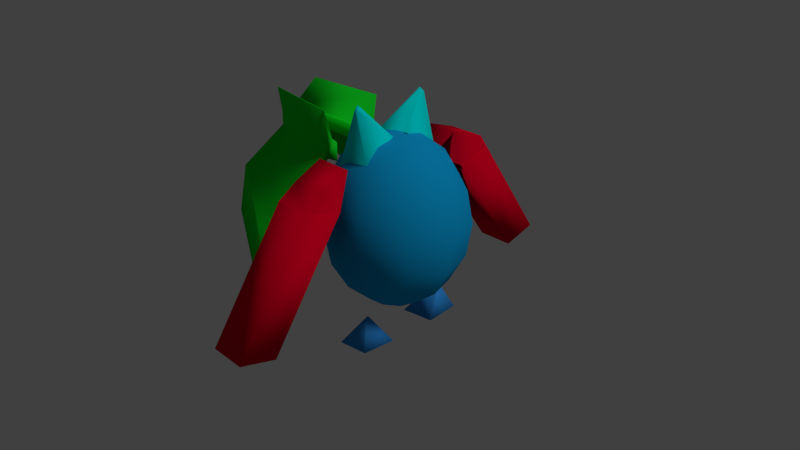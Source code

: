 # Source: 3D_guy2.blend  (saved by Blender 2.74.0; exported with 4.5.12 LTS)
import bpy
from mathutils import Matrix  # noqa: F401  (used for matrix-valued properties, if any)

bpy.ops.wm.read_factory_settings(use_empty=True)
scene = bpy.context.scene
scene.name = 'Scene'

# ---- collections
col_collection_1 = bpy.data.collections.new('Collection 1'); scene.collection.children.link(col_collection_1)

# ---- materials (node trees are filled in below, after node groups)
mat_material_001 = bpy.data.materials.new('Material.001')
mat_material_001.alpha_threshold = 0.0
mat_material_001.use_transparent_shadow = False
mat_material_001.diffuse_color = (0.005908, 0.3933, 0.8, 1.0)
mat_material_001.roughness = 0.5
mat_material_001.specular_intensity = 0.0
mat_material_002 = bpy.data.materials.new('Material.002')
mat_material_002.alpha_threshold = 0.0
mat_material_002.use_transparent_shadow = False
mat_material_002.diffuse_color = (0.8, 0.0, 0.02029, 1.0)
mat_material_002.roughness = 0.5
mat_material_003 = bpy.data.materials.new('Material.003')
mat_material_003.alpha_threshold = 0.0
mat_material_003.use_transparent_shadow = False
mat_material_003.diffuse_color = (0.007784, 0.8, 0.02375, 1.0)
mat_material_003.roughness = 0.5
mat_material_004 = bpy.data.materials.new('Material.004')
mat_material_004.alpha_threshold = 0.0
mat_material_004.use_transparent_shadow = False
mat_material_004.diffuse_color = (0.03597, 0.298, 0.8, 1.0)
mat_material_004.roughness = 0.5
mat_material_005 = bpy.data.materials.new('Material.005')
mat_material_005.alpha_threshold = 0.0
mat_material_005.use_transparent_shadow = False
mat_material_005.diffuse_color = (0.8, 0.2421, 0.03086, 1.0)
mat_material_005.roughness = 0.5
mat_material_006 = bpy.data.materials.new('Material.006')
mat_material_006.alpha_threshold = 0.0
mat_material_006.use_transparent_shadow = False
mat_material_006.diffuse_color = (0.0, 0.9734, 0.9734, 1.0)
mat_material_006.roughness = 0.5
mat_material_006.specular_intensity = 0.0

# ---- material node trees

# ---- world
world_world = bpy.data.worlds.new('World'); scene.world = world_world
world_world.color = (0.05088, 0.05088, 0.05088)
world_world.use_sun_shadow = False
world_world.sun_shadow_jitter_overblur = 0.0
world_world.cycles.sampling_method = 'MANUAL'
world_world.cycles.sample_map_resolution = 256

# ---- cameras
cam_camera = bpy.data.cameras.new('Camera')
cam_camera.clip_end = 100.0
cam_camera.lens = 35.0
cam_camera.sensor_width = 32.0
cam_camera.sensor_height = 18.0
cam_camera.ortho_scale = 7.314
cam_camera.dof.focus_distance = 0.0
cam_camera.dof.aperture_fstop = 128.0

# ---- lights
light_lamp = bpy.data.lights.new('Lamp', 'SUN')
light_lamp.transmission_factor = 0.0
light_lamp.cutoff_distance = 30.0
light_lamp.angle = 0.1993
light_lamp.energy = 1.0
light_lamp.shadow_buffer_clip_start = 1.001
light_lamp.shadow_soft_size = 0.1
light_lamp.shadow_cascade_max_distance = 1000.0
light_lamp.cycles.use_multiple_importance_sampling = False

# ---- meshes
me_sphere = bpy.data.meshes.new('Sphere')
me_sphere.from_pydata([(-0.2565, -0.002797, 0.8145), (-0.1755, -0.2518, 0.8145), (-0.4661, -0.463, 0.5532), (-0.6603, -0.604, 0.1621), (-0.7285, -0.6536, -0.2992), (-0.6603, -0.604, -0.7606), (-0.4661, -0.463, -1.152), (-0.1755, -0.2518, -1.413), (0.1672, -0.002797, -1.505), (0.0363, -0.4057, -1.413), (-0.0747, -0.7474, -1.152), (-0.1489, -0.9756, -0.7606), (-0.1749, -1.056, -0.2992), (-0.1489, -0.9756, 0.1621), (-0.0747, -0.7474, 0.5532), (0.0363, -0.4057, 0.8145), (0.2981, -0.4057, 0.8145), (0.4091, -0.7474, 0.5532), (0.4833, -0.9756, 0.1621), (0.5093, -1.056, -0.2992), (0.4833, -0.9756, -0.7606), (0.4091, -0.7474, -1.152), (0.2981, -0.4057, -1.413), (0.4216, 1.49, 0.5548), (0.3368, 1.718, 0.3332), (0.3368, 1.003, 0.6995), (0.3368, 1.16, 0.1907), (-0.1582, 1.49, 0.5548), (-0.243, 1.718, 0.3332), (-0.243, 1.003, 0.6995), (-0.243, 1.16, 0.1907), (0.3368, 1.16, 0.1907), (0.3368, 1.718, 0.3332), (-0.243, 1.718, 0.3332), (-0.243, 1.16, 0.1907), (0.3368, 2.357, -1.41), (0.3368, 2.915, -1.267), (-0.243, 2.915, -1.267), (-0.243, 2.357, -1.41), (-0.06043, 0.3464, -1.939), (0.2775, 0.6878, -1.488), (-0.03203, 0.9619, -1.918), (0.2814, 0.7563, -1.502), (0.487, 0.3907, -1.909), (0.3266, 0.684, -1.504), (0.4636, 0.9289, -1.891), (0.3201, 0.7402, -1.51), (0.1122, 0.6131, 1.297), (0.2857, 0.6333, 0.642), (0.1131, 0.5625, 1.336), (0.2584, 0.1216, 0.887), (0.07497, 0.6342, 1.297), (-0.2033, 0.6926, 0.5389), (0.06408, 0.576, 1.353), (-0.2895, 0.1117, 0.8139), (-0.8041, 0.4245, 0.3979), (-2.13, 0.2329, 0.5262), (-0.8959, 0.4382, 0.4283), (-2.034, 0.2738, 0.5384), (-2.009, 0.2721, 0.6964), (-0.8712, 0.4365, 0.5863), (-1.011, 1.68, -1.206), (-2.152, 1.124, -0.544), (-2.107, 0.2458, 0.7406), (-0.774, 0.4306, 0.6092), (-1.073, 1.482, -0.5922), (-2.214, 0.927, 0.06973), (0.51, -0.2518, -1.413), (0.8006, -0.463, -1.152), (0.9947, -0.604, -0.7606), (1.063, -0.6536, -0.2992), (0.9947, -0.604, 0.1621), (0.8006, -0.463, 0.5532), (-0.6556, 0.3752, 0.39), (-2.26, 0.1434, 0.5453), (-0.7256, 0.3723, 0.608), (-2.225, 0.1409, 0.7682), (-0.7822, 0.2866, 0.421), (-2.108, 0.09492, 0.5493), (-0.7533, 0.2845, 0.6052), (-2.08, 0.09289, 0.7336), (-0.7678, 0.4911, 1.086), (-2.013, 0.3643, 1.117), (-0.7538, 0.4918, 1.095), (-2.014, 0.3481, 1.118), (0.51, -0.2518, 0.8145), (0.5909, -0.002797, 0.8145), (0.9501, -0.002797, 0.5532), (1.19, -0.002797, 0.1621), (1.274, -0.002797, -0.2992), (1.19, -0.002797, -0.7606), (0.9501, -0.002797, -1.152), (0.5909, -0.002797, -1.413), (0.51, 0.2462, -1.413), (0.8006, 0.4574, -1.152), (0.9947, 0.5984, -0.7606), (1.063, 0.648, -0.2992), (0.9947, 0.5984, 0.1621), (0.8006, 0.4574, 0.5532), (0.51, 0.2462, 0.8145), (0.1672, -0.002797, 0.9063), (0.2981, 0.4002, 0.8145), (0.4091, 0.7418, 0.5532), (0.4833, 0.97, 0.1621), (0.5093, 1.05, -0.2992), (0.4833, 0.97, -0.7606), (0.4091, 0.7418, -1.152), (0.2981, 0.4002, -1.413), (0.0363, 0.4002, -1.413), (-0.0747, 0.7418, -1.152), (-0.1489, 0.97, -0.7606), (-0.1749, 1.05, -0.2992), (-0.1489, 0.97, 0.1621), (-0.0747, 0.7418, 0.5532), (0.0363, 0.4002, 0.8145), (-0.1755, 0.2462, 0.8145), (-0.4661, 0.4574, 0.5532), (-0.6603, 0.5984, 0.1621), (-0.7285, 0.648, -0.2992), (-0.6603, 0.5984, -0.7606), (0.4216, -1.49, 0.5548), (0.3368, -1.718, 0.3332), (0.3368, -1.003, 0.6995), (0.3368, -1.16, 0.1907), (-0.1582, -1.49, 0.5548), (-0.243, -1.718, 0.3332), (-0.243, -1.003, 0.6995), (-0.243, -1.16, 0.1907), (0.3368, -1.16, 0.1907), (0.3368, -1.718, 0.3332), (-0.243, -1.718, 0.3332), (-0.243, -1.16, 0.1907), (0.3368, -2.357, -1.41), (0.3368, -2.915, -1.267), (-0.243, -2.915, -1.267), (-0.243, -2.357, -1.41), (-0.06043, -0.3464, -1.939), (0.2775, -0.6878, -1.488), (-0.03203, -0.9619, -1.918), (0.2814, -0.7563, -1.502), (0.487, -0.3907, -1.909), (0.3266, -0.684, -1.504), (0.4636, -0.9289, -1.891), (0.3201, -0.7402, -1.51), (0.1122, -0.6131, 1.297), (0.2857, -0.6333, 0.642), (0.1131, -0.5625, 1.336), (0.2584, -0.1216, 0.887), (0.07497, -0.6342, 1.297), (-0.2033, -0.6926, 0.5389), (0.06408, -0.576, 1.353), (-0.2895, -0.1117, 0.8139), (-0.8041, -0.4245, 0.3979), (-2.13, -0.2329, 0.5262), (-0.8959, -0.4382, 0.4283), (-2.034, -0.2738, 0.5384), (-2.009, -0.2721, 0.6964), (-0.8712, -0.4365, 0.5863), (-1.011, -1.68, -1.206), (-2.152, -1.124, -0.544), (-2.107, -0.2458, 0.7406), (-0.774, -0.4306, 0.6092), (-1.073, -1.482, -0.5922), (-2.214, -0.927, 0.06973), (-0.4661, 0.4574, -1.152), (-0.1755, 0.2462, -1.413), (-0.2565, -0.002797, -1.413), (-0.6156, -0.002797, -1.152), (-0.8556, -0.002797, -0.7606), (-0.9399, -0.002797, -0.2992), (-0.8556, -0.002797, 0.1621), (-0.6156, -0.002797, 0.5532), (-0.6556, -0.3752, 0.39), (-2.26, -0.1434, 0.5453), (-0.7256, -0.3723, 0.608), (-2.225, -0.1409, 0.7682), (-0.7822, -0.2866, 0.421), (-2.108, -0.09492, 0.5493), (-0.7533, -0.2845, 0.6052), (-2.08, -0.09289, 0.7336), (-0.7678, -0.4911, 1.086), (-2.013, -0.3643, 1.117), (-0.7538, -0.4918, 1.095), (-2.014, -0.3481, 1.118)], [], [(114, 100, 101), (8, 108, 107), (8, 107, 93), (101, 100, 99), (99, 100, 86), (8, 93, 92), (8, 92, 67), (86, 100, 85), (85, 100, 16), (8, 67, 22), (8, 22, 9), (16, 100, 15), (15, 100, 1), (8, 9, 7), (8, 7, 166), (7, 6, 167, 166), (6, 5, 168, 167), (5, 4, 169, 168), (4, 3, 170, 169), (3, 2, 171, 170), (2, 1, 0, 171), (1, 100, 0), (9, 10, 6, 7), (10, 11, 5, 6), (11, 12, 4, 5), (12, 13, 3, 4), (13, 14, 2, 3), (14, 15, 1, 2), (17, 16, 15, 14), (30, 28, 33, 34), (27, 23, 24, 28), (29, 27, 28, 30), (25, 23, 27, 29), (25, 29, 30, 26), (23, 25, 26, 24), (34, 33, 37, 38), (26, 30, 34, 31), (28, 24, 32, 33), (24, 26, 31, 32), (38, 37, 36, 35), (31, 34, 38, 35), (33, 32, 36, 37), (32, 31, 35, 36), (40, 42, 41, 39), (42, 46, 45, 41), (46, 44, 43, 45), (44, 40, 39, 43), (39, 41, 45, 43), (44, 46, 42, 40), (49, 53, 54, 50), (49, 47, 51, 53), (52, 54, 53, 51), (51, 47, 48, 52), (47, 49, 50, 48), (18, 17, 14, 13), (19, 18, 13, 12), (20, 19, 12, 11), (21, 20, 11, 10), (22, 21, 10, 9), (58, 57, 65, 66), (67, 68, 21, 22), (68, 69, 20, 21), (55, 56, 62, 61), (57, 55, 61, 65), (56, 58, 66, 62), (69, 70, 19, 20), (66, 65, 61, 62), (63, 76, 84, 82), (55, 57, 60, 64), (58, 56, 63, 59), (63, 64, 60, 59), (57, 58, 59, 60), (75, 76, 80, 79), (63, 56, 74, 76), (55, 64, 75, 73), (56, 55, 73, 74), (78, 77, 79, 80), (76, 74, 78, 80), (73, 75, 79, 77), (74, 73, 77, 78), (81, 82, 84, 83), (75, 64, 81, 83), (76, 75, 83, 84), (64, 63, 82, 81), (70, 71, 18, 19), (71, 72, 17, 18), (72, 85, 16, 17), (87, 86, 85, 72), (88, 87, 72, 71), (89, 88, 71, 70), (90, 89, 70, 69), (91, 90, 69, 68), (92, 91, 68, 67), (93, 94, 91, 92), (94, 95, 90, 91), (95, 96, 89, 90), (96, 97, 88, 89), (97, 98, 87, 88), (98, 99, 86, 87), (102, 101, 99, 98), (103, 102, 98, 97), (104, 103, 97, 96), (105, 104, 96, 95), (106, 105, 95, 94), (107, 106, 94, 93), (108, 109, 106, 107), (109, 110, 105, 106), (110, 111, 104, 105), (111, 112, 103, 104), (112, 113, 102, 103), (113, 114, 101, 102), (116, 115, 114, 113), (117, 116, 113, 112), (118, 117, 112, 111), (127, 131, 130, 125), (124, 125, 121, 120), (126, 127, 125, 124), (122, 126, 124, 120), (122, 123, 127, 126), (120, 121, 123, 122), (131, 135, 134, 130), (123, 128, 131, 127), (125, 130, 129, 121), (121, 129, 128, 123), (135, 132, 133, 134), (128, 132, 135, 131), (130, 134, 133, 129), (129, 133, 132, 128), (137, 136, 138, 139), (139, 138, 142, 143), (143, 142, 140, 141), (141, 140, 136, 137), (136, 140, 142, 138), (141, 137, 139, 143), (146, 147, 151, 150), (146, 150, 148, 144), (149, 148, 150, 151), (148, 149, 145, 144), (144, 145, 147, 146), (119, 118, 111, 110), (164, 119, 110, 109), (165, 164, 109, 108), (155, 163, 162, 154), (166, 167, 164, 165), (167, 168, 119, 164), (168, 169, 118, 119), (169, 170, 117, 118), (170, 171, 116, 117), (152, 158, 159, 153), (154, 162, 158, 152), (153, 159, 163, 155), (163, 159, 158, 162), (160, 181, 183, 175), (152, 161, 157, 154), (155, 156, 160, 153), (160, 156, 157, 161), (154, 157, 156, 155), (174, 178, 179, 175), (160, 175, 173, 153), (152, 172, 174, 161), (153, 173, 172, 152), (177, 179, 178, 176), (175, 179, 177, 173), (172, 176, 178, 174), (173, 177, 176, 172), (180, 182, 183, 181), (174, 182, 180, 161), (175, 183, 182, 174), (161, 180, 181, 160), (115, 100, 114), (8, 165, 108), (8, 166, 165), (171, 0, 115, 116), (0, 100, 115)])
me_sphere.polygons.foreach_set('use_smooth', [True] * 174)
me_sphere.polygons.foreach_set('material_index', [0, 0, 0, 0, 0, 0, 0, 0, 0, 0, 0, 0, 0, 0, 0, 0, 0, 0, 0, 0, 0, 0, 0, 0, 0, 0, 0, 0, 0, 1, 1, 1, 1, 1, 1, 1, 1, 1, 1, 1, 1, 1, 1, 3, 3, 3, 3, 3, 3, 5, 5, 5, 5, 5, 0, 0, 0, 0, 0, 2, 0, 0, 2, 2, 2, 0, 2, 2, 2, 2, 2, 2, 2, 2, 2, 2, 2, 2, 2, 2, 2, 2, 2, 2, 0, 0, 0, 0, 0, 0, 0, 0, 0, 0, 0, 0, 0, 0, 0, 0, 0, 0, 0, 0, 0, 0, 0, 0, 0, 0, 0, 0, 0, 0, 1, 1, 1, 1, 1, 1, 1, 1, 1, 1, 1, 1, 1, 1, 3, 3, 3, 3, 3, 3, 5, 5, 5, 5, 5, 0, 0, 0, 2, 0, 0, 0, 0, 0, 2, 2, 2, 2, 2, 2, 2, 2, 2, 2, 2, 2, 2, 2, 2, 2, 2, 2, 2, 2, 2, 0, 0, 0, 0, 0])
_uv = me_sphere.uv_layers.new(name='UVMap')
_uv.uv.foreach_set('vector', [0.09223, 0.9349, 0.1189, 0.9621, 0.08285, 0.9583, 0.1161, 0.7114, 0.08802, 0.7378, 0.07676, 0.7114, 0.5143, -0.002723, 0.697, 0.02244, 0.6021, 0.07813, 0.6224, 1.001, 0.4917, 0.9785, 0.5624, 0.9212, 0.5624, 0.9212, 0.4917, 0.9785, 0.4943, 0.8941, 0.5143, -0.002723, 0.6021, 0.07813, 0.5247, 0.09857, 0.5143, -0.002723, 0.5247, 0.09857, 0.4474, 0.06787, 0.4943, 0.8941, 0.4917, 0.9785, 0.426, 0.9122, 0.426, 0.9122, 0.4917, 0.9785, 0.3661, 0.9794, 0.5143, -0.002723, 0.4474, 0.06787, 0.3496, 0.02716, 0.1161, 0.7114, 0.1522, 0.7152, 0.1428, 0.7385, 0.1583, 0.9621, 0.1189, 0.9621, 0.147, 0.9356, 0.147, 0.9356, 0.1189, 0.9621, 0.1332, 0.9227, 0.1161, 0.7114, 0.1428, 0.7385, 0.1299, 0.7509, 0.1161, 0.7114, 0.1299, 0.7509, 0.116, 0.7546, 0.1299, 0.7509, 0.1377, 0.7809, 0.1166, 0.7854, 0.116, 0.7546, 0.1377, 0.7809, 0.1419, 0.8083, 0.1171, 0.8118, 0.1166, 0.7854, 0.1419, 0.8083, 0.1436, 0.8351, 0.1175, 0.8367, 0.1171, 0.8118, 0.1436, 0.8351, 0.143, 0.8622, 0.1179, 0.8617, 0.1175, 0.8367, 0.143, 0.8622, 0.1399, 0.8908, 0.1184, 0.8881, 0.1179, 0.8617, 0.1399, 0.8908, 0.1332, 0.9227, 0.1191, 0.9188, 0.1184, 0.8881, 0.1332, 0.9227, 0.1189, 0.9621, 0.1191, 0.9188, 0.1428, 0.7385, 0.16, 0.7668, 0.1377, 0.7809, 0.1299, 0.7509, 0.16, 0.7668, 0.1704, 0.7984, 0.1419, 0.8083, 0.1377, 0.7809, 0.1704, 0.7984, 0.1748, 0.8324, 0.1436, 0.8351, 0.1419, 0.8083, 0.1748, 0.8324, 0.173, 0.8676, 0.143, 0.8622, 0.1436, 0.8351, 0.173, 0.8676, 0.1643, 0.9027, 0.1399, 0.8908, 0.143, 0.8622, 0.1643, 0.9027, 0.147, 0.9356, 0.1332, 0.9227, 0.1399, 0.8908, 0.1948, 0.933, 0.1583, 0.9621, 0.147, 0.9356, 0.1643, 0.9027, 0.0, 0.0, 1.0, 0.0, 1.0, 1.0, 0.0, 1.0, 0.0, 0.0, 1.0, 0.0, 1.0, 1.0, 0.0, 1.0, 0.0, 0.0, 1.0, 0.0, 1.0, 1.0, 0.0, 1.0, 0.0, 0.0, 1.0, 0.0, 1.0, 1.0, 0.0, 1.0, 0.0, 0.0, 1.0, 0.0, 1.0, 1.0, 0.0, 1.0, 0.0, 0.0, 1.0, 0.0, 1.0, 1.0, 0.0, 1.0, 0.0, 0.0, 1.0, 0.0, 1.0, 1.0, 0.0, 1.0, 0.0, 0.0, 1.0, 0.0, 1.0, 1.0, 0.0, 1.0, 0.0, 0.0, 1.0, 0.0, 1.0, 1.0, 0.0, 1.0, 0.0, 0.0, 1.0, 0.0, 1.0, 1.0, 0.0, 1.0, 0.0, 0.0, 1.0, 0.0, 1.0, 1.0, 0.0, 1.0, 0.0, 0.0, 1.0, 0.0, 1.0, 1.0, 0.0, 1.0, 0.0, 0.0, 1.0, 0.0, 1.0, 1.0, 0.0, 1.0, 0.0, 0.0, 1.0, 0.0, 1.0, 1.0, 0.0, 1.0, 0.0, 0.0, 1.0, 0.0, 1.0, 1.0, 0.0, 1.0, 0.0, 0.0, 1.0, 0.0, 1.0, 1.0, 0.0, 1.0, 0.0, 0.0, 1.0, 0.0, 1.0, 1.0, 0.0, 1.0, 0.0, 0.0, 1.0, 0.0, 1.0, 1.0, 0.0, 1.0, 0.0, 0.0, 1.0, 0.0, 1.0, 1.0, 0.0, 1.0, 0.0, 0.0, 1.0, 0.0, 1.0, 1.0, 0.0, 1.0, 0.0, 0.0, 1.0, 0.0, 1.0, 1.0, 0.0, 1.0, 0.0, 0.0, 1.0, 0.0, 1.0, 1.0, 0.0, 1.0, 0.0, 0.0, 1.0, 0.0, 1.0, 1.0, 0.0, 1.0, 0.0, 0.0, 1.0, 0.0, 1.0, 1.0, 0.0, 1.0, 0.0, 0.0, 1.0, 0.0, 1.0, 1.0, 0.0, 1.0, 0.2173, 0.8834, 0.1948, 0.933, 0.1643, 0.9027, 0.173, 0.8676, 0.222, 0.8263, 0.2173, 0.8834, 0.173, 0.8676, 0.1748, 0.8324, 0.2098, 0.7737, 0.222, 0.8263, 0.1748, 0.8324, 0.1704, 0.7984, 0.1845, 0.7351, 0.2098, 0.7737, 0.1704, 0.7984, 0.16, 0.7668, 0.1522, 0.7152, 0.1845, 0.7351, 0.16, 0.7668, 0.1428, 0.7385, 0.0, 0.0, 1.0, 0.0, 1.0, 1.0, 0.0, 1.0, 0.4474, 0.06787, 0.3866, 0.146, 0.2419, 0.03894, 0.3496, 0.02716, 0.3866, 0.146, 0.2952, 0.1382, 0.02438, 0.04893, 0.2419, 0.03894, 0.0, 0.0, 1.0, 0.0, 1.0, 1.0, 0.0, 1.0, 0.0, 0.0, 1.0, 0.0, 1.0, 1.0, 0.0, 1.0, 0.0, 0.0, 1.0, 0.0, 1.0, 1.0, 0.0, 1.0, 0.2952, 0.1382, 0.2795, 0.3754, 0.007078, 0.3798, 0.02438, 0.04893, 0.0, 0.0, 1.0, 0.0, 1.0, 1.0, 0.0, 1.0, 0.0, 0.0, 1.0, 0.0, 1.0, 1.0, 0.0, 1.0, 0.0, 0.0, 1.0, 0.0, 1.0, 1.0, 0.0, 1.0, 0.0, 0.0, 1.0, 0.0, 1.0, 1.0, 0.0, 1.0, 0.0, 0.0, 1.0, 0.0, 1.0, 1.0, 0.0, 1.0, 0.0, 0.0, 1.0, 0.0, 1.0, 1.0, 0.0, 1.0, 0.0, 0.0, 1.0, 0.0, 1.0, 1.0, 0.0, 1.0, 0.0, 0.0, 1.0, 0.0, 1.0, 1.0, 0.0, 1.0, 0.0, 0.0, 1.0, 0.0, 1.0, 1.0, 0.0, 1.0, 0.0, 0.0, 1.0, 0.0, 1.0, 1.0, 0.0, 1.0, 0.0, 0.0, 1.0, 0.0, 1.0, 1.0, 0.0, 1.0, 0.0, 0.0, 1.0, 0.0, 1.0, 1.0, 0.0, 1.0, 0.0, 0.0, 1.0, 0.0, 1.0, 1.0, 0.0, 1.0, 0.0, 0.0, 1.0, 0.0, 1.0, 1.0, 0.0, 1.0, 0.0, 0.0, 1.0, 0.0, 1.0, 1.0, 0.0, 1.0, 0.0, 0.0, 1.0, 0.0, 1.0, 1.0, 0.0, 1.0, 0.0, 0.0, 1.0, 0.0, 1.0, 1.0, 0.0, 1.0, 0.0, 0.0, 1.0, 0.0, 1.0, 1.0, 0.0, 1.0, 0.2795, 0.3754, 0.2895, 0.6105, 0.02908, 0.7016, 0.007078, 0.3798, 0.2895, 0.6105, 0.3253, 0.8424, 0.139, 0.9753, 0.02908, 0.7016, 0.3253, 0.8424, 0.426, 0.9122, 0.3661, 0.9794, 0.139, 0.9753, 0.4993, 0.8091, 0.4943, 0.8941, 0.426, 0.9122, 0.3253, 0.8424, 0.503, 0.5894, 0.4993, 0.8091, 0.3253, 0.8424, 0.2895, 0.6105, 0.5069, 0.3757, 0.503, 0.5894, 0.2895, 0.6105, 0.2795, 0.3754, 0.5108, 0.1621, 0.5069, 0.3757, 0.2795, 0.3754, 0.2952, 0.1382, 0.5256, 0.07411, 0.5108, 0.1621, 0.2952, 0.1382, 0.3866, 0.146, 0.5247, 0.09857, 0.5256, 0.07411, 0.3866, 0.146, 0.4474, 0.06787, 0.6021, 0.07813, 0.6435, 0.1523, 0.5256, 0.07411, 0.5247, 0.09857, 0.6435, 0.1523, 0.7244, 0.1409, 0.5108, 0.1621, 0.5256, 0.07411, 0.7244, 0.1409, 0.7344, 0.376, 0.5069, 0.3757, 0.5108, 0.1621, 0.7344, 0.376, 0.7186, 0.6132, 0.503, 0.5894, 0.5069, 0.3757, 0.7186, 0.6132, 0.6757, 0.851, 0.4993, 0.8091, 0.503, 0.5894, 0.6757, 0.851, 0.5624, 0.9212, 0.4943, 0.8941, 0.4993, 0.8091, 0.8731, 0.997, 0.6224, 1.001, 0.5624, 0.9212, 0.6757, 0.851, 0.9894, 0.7025, 0.8731, 0.997, 0.6757, 0.851, 0.7186, 0.6132, 0.9825, 0.3602, 0.9894, 0.7025, 0.7186, 0.6132, 0.7344, 0.376, 0.8703, 0.153, 0.9825, 0.3602, 0.7344, 0.376, 0.7244, 0.1409, 0.78, 0.05491, 0.8703, 0.153, 0.7244, 0.1409, 0.6435, 0.1523, 0.697, 0.02244, 0.78, 0.05491, 0.6435, 0.1523, 0.6021, 0.07813, 0.08802, 0.7378, 0.07076, 0.7708, 0.04026, 0.7405, 0.07676, 0.7114, 0.07076, 0.7708, 0.06206, 0.8059, 0.01778, 0.7901, 0.04026, 0.7405, 0.06206, 0.8059, 0.06022, 0.8411, 0.01301, 0.8472, 0.01778, 0.7901, 0.06022, 0.8411, 0.06459, 0.8751, 0.02527, 0.8998, 0.01301, 0.8472, 0.06459, 0.8751, 0.07503, 0.9066, 0.05053, 0.9384, 0.02527, 0.8998, 0.07503, 0.9066, 0.09223, 0.9349, 0.08285, 0.9583, 0.05053, 0.9384, 0.09737, 0.8926, 0.1052, 0.9226, 0.09223, 0.9349, 0.07503, 0.9066, 0.09315, 0.8652, 0.09737, 0.8926, 0.07503, 0.9066, 0.06459, 0.8751, 0.09148, 0.8384, 0.09315, 0.8652, 0.06459, 0.8751, 0.06022, 0.8411, 0.0, 0.0, 1.0, 0.0, 1.0, 1.0, 0.0, 1.0, 0.0, 0.0, 1.0, 0.0, 1.0, 1.0, 0.0, 1.0, 0.0, 0.0, 1.0, 0.0, 1.0, 1.0, 0.0, 1.0, 0.0, 0.0, 1.0, 0.0, 1.0, 1.0, 0.0, 1.0, 0.0, 0.0, 1.0, 0.0, 1.0, 1.0, 0.0, 1.0, 0.0, 0.0, 1.0, 0.0, 1.0, 1.0, 0.0, 1.0, 0.0, 0.0, 1.0, 0.0, 1.0, 1.0, 0.0, 1.0, 0.0, 0.0, 1.0, 0.0, 1.0, 1.0, 0.0, 1.0, 0.0, 0.0, 1.0, 0.0, 1.0, 1.0, 0.0, 1.0, 0.0, 0.0, 1.0, 0.0, 1.0, 1.0, 0.0, 1.0, 0.0, 0.0, 1.0, 0.0, 1.0, 1.0, 0.0, 1.0, 0.0, 0.0, 1.0, 0.0, 1.0, 1.0, 0.0, 1.0, 0.0, 0.0, 1.0, 0.0, 1.0, 1.0, 0.0, 1.0, 0.0, 0.0, 1.0, 0.0, 1.0, 1.0, 0.0, 1.0, 0.0, 0.0, 1.0, 0.0, 1.0, 1.0, 0.0, 1.0, 0.0, 0.0, 1.0, 0.0, 1.0, 1.0, 0.0, 1.0, 0.0, 0.0, 1.0, 0.0, 1.0, 1.0, 0.0, 1.0, 0.0, 0.0, 1.0, 0.0, 1.0, 1.0, 0.0, 1.0, 0.0, 0.0, 1.0, 0.0, 1.0, 1.0, 0.0, 1.0, 0.0, 0.0, 1.0, 0.0, 1.0, 1.0, 0.0, 1.0, 0.0, 0.0, 1.0, 0.0, 1.0, 1.0, 0.0, 1.0, 0.0, 0.0, 1.0, 0.0, 1.0, 1.0, 0.0, 1.0, 0.0, 0.0, 1.0, 0.0, 1.0, 1.0, 0.0, 1.0, 0.0, 0.0, 1.0, 0.0, 1.0, 1.0, 0.0, 1.0, 0.0, 0.0, 1.0, 0.0, 1.0, 1.0, 0.0, 1.0, 0.09207, 0.8112, 0.09148, 0.8384, 0.06022, 0.8411, 0.06206, 0.8059, 0.0951, 0.7827, 0.09207, 0.8112, 0.06206, 0.8059, 0.07076, 0.7708, 0.1018, 0.7508, 0.0951, 0.7827, 0.07076, 0.7708, 0.08802, 0.7378, 0.0, 0.0, 1.0, 0.0, 1.0, 1.0, 0.0, 1.0, 0.116, 0.7546, 0.1166, 0.7854, 0.0951, 0.7827, 0.1018, 0.7508, 0.1166, 0.7854, 0.1171, 0.8118, 0.09207, 0.8112, 0.0951, 0.7827, 0.1171, 0.8118, 0.1175, 0.8367, 0.09148, 0.8384, 0.09207, 0.8112, 0.1175, 0.8367, 0.1179, 0.8617, 0.09315, 0.8652, 0.09148, 0.8384, 0.1179, 0.8617, 0.1184, 0.8881, 0.09737, 0.8926, 0.09315, 0.8652, 0.0, 0.0, 1.0, 0.0, 1.0, 1.0, 0.0, 1.0, 0.0, 0.0, 1.0, 0.0, 1.0, 1.0, 0.0, 1.0, 0.0, 0.0, 1.0, 0.0, 1.0, 1.0, 0.0, 1.0, 0.0, 0.0, 1.0, 0.0, 1.0, 1.0, 0.0, 1.0, 0.0, 0.0, 1.0, 0.0, 1.0, 1.0, 0.0, 1.0, 0.0, 0.0, 1.0, 0.0, 1.0, 1.0, 0.0, 1.0, 0.0, 0.0, 1.0, 0.0, 1.0, 1.0, 0.0, 1.0, 0.0, 0.0, 1.0, 0.0, 1.0, 1.0, 0.0, 1.0, 0.0, 0.0, 1.0, 0.0, 1.0, 1.0, 0.0, 1.0, 0.0, 0.0, 1.0, 0.0, 1.0, 1.0, 0.0, 1.0, 0.0, 0.0, 1.0, 0.0, 1.0, 1.0, 0.0, 1.0, 0.0, 0.0, 1.0, 0.0, 1.0, 1.0, 0.0, 1.0, 0.0, 0.0, 1.0, 0.0, 1.0, 1.0, 0.0, 1.0, 0.0, 0.0, 1.0, 0.0, 1.0, 1.0, 0.0, 1.0, 0.0, 0.0, 1.0, 0.0, 1.0, 1.0, 0.0, 1.0, 0.0, 0.0, 1.0, 0.0, 1.0, 1.0, 0.0, 1.0, 0.0, 0.0, 1.0, 0.0, 1.0, 1.0, 0.0, 1.0, 0.0, 0.0, 1.0, 0.0, 1.0, 1.0, 0.0, 1.0, 0.0, 0.0, 1.0, 0.0, 1.0, 1.0, 0.0, 1.0, 0.0, 0.0, 1.0, 0.0, 1.0, 1.0, 0.0, 1.0, 0.0, 0.0, 1.0, 0.0, 1.0, 1.0, 0.0, 1.0, 0.1052, 0.9226, 0.1189, 0.9621, 0.09223, 0.9349, 0.1161, 0.7114, 0.1018, 0.7508, 0.08802, 0.7378, 0.1161, 0.7114, 0.116, 0.7546, 0.1018, 0.7508, 0.1184, 0.8881, 0.1191, 0.9188, 0.1052, 0.9226, 0.09737, 0.8926, 0.1191, 0.9188, 0.1189, 0.9621, 0.1052, 0.9226])
me_sphere.materials.append(mat_material_001)
me_sphere.materials.append(mat_material_002)
me_sphere.materials.append(mat_material_003)
me_sphere.materials.append(mat_material_004)
me_sphere.materials.append(mat_material_005)
me_sphere.materials.append(mat_material_006)
me_sphere.use_remesh_preserve_volume = False
me_sphere.use_remesh_preserve_attributes = False
me_sphere.use_mirror_vertex_groups = False
me_sphere.update()

# ---- objects
ob_sphere = bpy.data.objects.new('Sphere', me_sphere)
ob_lamp = bpy.data.objects.new('Lamp', light_lamp)
ob_camera = bpy.data.objects.new('Camera', cam_camera)

# ---- transforms, parenting, visibility, modifiers, constraints
ob_sphere.location = (-0.006028, 2.678, 0.7414)
ob_sphere.scale = (1.0, 1.0, 1.097)
ob_sphere.lineart.crease_threshold = 0.0
ob_lamp.location = (4.076, 1.005, 5.904)
ob_lamp.rotation_euler = (0.6503, 0.05522, 1.866)
ob_lamp.lock_rotations_4d = False
ob_lamp.empty_display_type = 'ARROWS'
ob_lamp.color = (0.0, 0.0, 0.0, 0.0)
ob_lamp.lineart.crease_threshold = 0.0
ob_camera.location = (8.478, -5.005, 5.938)
ob_camera.rotation_euler = (1.109, 0.01082, 0.8149)
ob_camera.lock_rotations_4d = False
ob_camera.empty_display_type = 'ARROWS'
ob_camera.color = (0.0, 0.0, 0.0, 0.0)
ob_camera.display_type = 'WIRE'
ob_camera.lineart.crease_threshold = 0.0

# ---- collection membership
col_collection_1.objects.link(ob_sphere)
col_collection_1.objects.link(ob_lamp)
col_collection_1.objects.link(ob_camera)

# ---- scene / render settings (as saved in the file)
scene.camera = ob_camera
scene.frame_start = 1; scene.frame_end = 250; scene.frame_set(1)
scene.render.engine = 'BLENDER_EEVEE_NEXT'
scene.render.resolution_percentage = 50
scene.render.dither_intensity = 0.0
scene.cycles.use_denoising = False
scene.cycles.samples = 10
scene.cycles.sampling_pattern = 'TABULATED_SOBOL'
scene.cycles.light_sampling_threshold = 0.0
scene.cycles.use_adaptive_sampling = False
scene.cycles.use_light_tree = False
scene.cycles.blur_glossy = 0.0
scene.cycles.pixel_filter_type = 'GAUSSIAN'
scene.cycles.sample_clamp_indirect = 0.0
scene.view_settings.view_transform = 'Standard'
bpy.context.view_layer.update()
